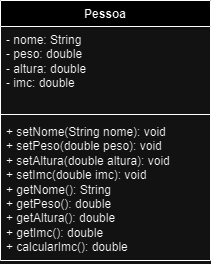

The diagram above was exported from draw.io. Its source (the exported page's mxGraphModel, read from the mxfile embedded in the PNG):
<mxGraphModel dx="574" dy="295" grid="1" gridSize="10" guides="1" tooltips="1" connect="1" arrows="1" fold="1" page="1" pageScale="1" pageWidth="827" pageHeight="1169" math="0" shadow="0">
  <root>
    <mxCell id="0" />
    <mxCell id="1" parent="0" />
    <mxCell id="oaXPVnBTUt9M7IFPaMxc-5" value="Pessoa" style="swimlane;fontStyle=1;align=center;verticalAlign=top;childLayout=stackLayout;horizontal=1;startSize=26;horizontalStack=0;resizeParent=1;resizeParentMax=0;resizeLast=0;collapsible=1;marginBottom=0;whiteSpace=wrap;html=1;" parent="1" vertex="1">
      <mxGeometry x="130" y="378" width="210" height="260" as="geometry" />
    </mxCell>
    <mxCell id="oaXPVnBTUt9M7IFPaMxc-6" value="&lt;div&gt;- nome: String&lt;/div&gt;&lt;div&gt;- peso: double&lt;br&gt;&lt;/div&gt;&lt;div&gt;&lt;div&gt;- altura: double&lt;/div&gt;&lt;/div&gt;&lt;div&gt;&lt;div&gt;- imc: double&lt;br&gt;&lt;/div&gt;&lt;/div&gt;" style="text;strokeColor=none;fillColor=none;align=left;verticalAlign=top;spacingLeft=4;spacingRight=4;overflow=hidden;rotatable=0;points=[[0,0.5],[1,0.5]];portConstraint=eastwest;whiteSpace=wrap;html=1;" parent="oaXPVnBTUt9M7IFPaMxc-5" vertex="1">
      <mxGeometry y="26" width="210" height="84" as="geometry" />
    </mxCell>
    <mxCell id="oaXPVnBTUt9M7IFPaMxc-7" value="" style="line;strokeWidth=1;fillColor=none;align=left;verticalAlign=middle;spacingTop=-1;spacingLeft=3;spacingRight=3;rotatable=0;labelPosition=right;points=[];portConstraint=eastwest;strokeColor=inherit;" parent="oaXPVnBTUt9M7IFPaMxc-5" vertex="1">
      <mxGeometry y="110" width="210" height="8" as="geometry" />
    </mxCell>
    <mxCell id="oaXPVnBTUt9M7IFPaMxc-8" value="&lt;div&gt;+ setNome(String nome): void&lt;/div&gt;&lt;div&gt;+ setPeso(double peso): void&lt;br&gt;&lt;/div&gt;&lt;div&gt;+ setAltura(double altura): void&lt;/div&gt;&lt;div&gt;+ setImc(double imc): void&lt;/div&gt;&lt;div&gt;+ getNome(): String&lt;br&gt;&lt;/div&gt;&lt;div&gt;+ getPeso(): double&lt;br&gt;&lt;/div&gt;&lt;div&gt;+ getAltura(): double&lt;/div&gt;&lt;div&gt;&lt;div&gt;+ getImc(): double&lt;/div&gt;&lt;div&gt;+ calcularImc(): double&lt;br&gt;&lt;/div&gt;&lt;/div&gt;" style="text;strokeColor=none;fillColor=none;align=left;verticalAlign=top;spacingLeft=4;spacingRight=4;overflow=hidden;rotatable=0;points=[[0,0.5],[1,0.5]];portConstraint=eastwest;whiteSpace=wrap;html=1;" parent="oaXPVnBTUt9M7IFPaMxc-5" vertex="1">
      <mxGeometry y="118" width="210" height="142" as="geometry" />
    </mxCell>
  </root>
</mxGraphModel>